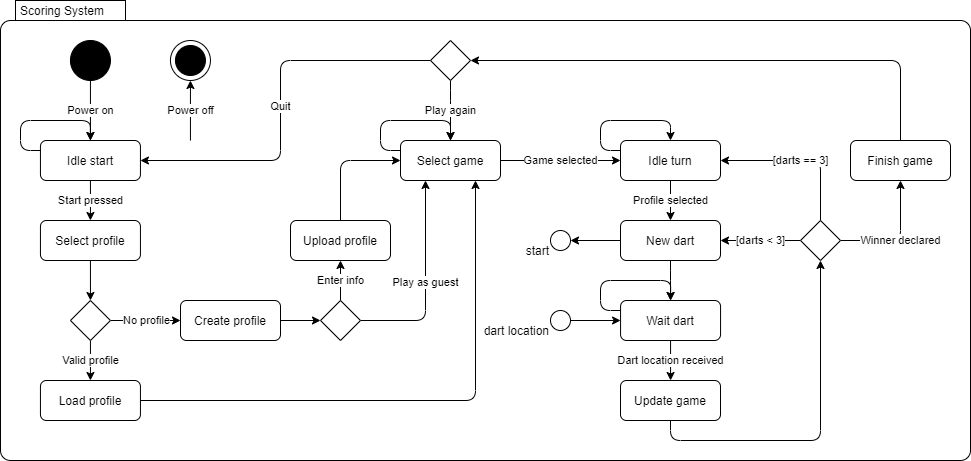

The diagram above was exported from draw.io. Its source (the exported page's mxGraphModel, read from the mxfile embedded in the PNG):
<mxGraphModel dx="1080" dy="624" grid="1" gridSize="10" guides="1" tooltips="1" connect="1" arrows="1" fold="1" page="1" pageScale="1" pageWidth="6000" pageHeight="3500" math="0" shadow="0">
  <root>
    <mxCell id="Kg2TKca4UDwQQ8nrK22i-0" />
    <mxCell id="Kg2TKca4UDwQQ8nrK22i-1" parent="Kg2TKca4UDwQQ8nrK22i-0" />
    <mxCell id="xWuRp0wWgt2L9XTx_RXc-3" value="Scoring System" style="shape=mxgraph.sysml.compState;align=left;verticalAlign=top;spacingTop=-3;spacingLeft=18;strokeWidth=1;recursiveResize=0;" vertex="1" parent="Kg2TKca4UDwQQ8nrK22i-1">
      <mxGeometry width="970" height="460" as="geometry" />
    </mxCell>
    <mxCell id="xWuRp0wWgt2L9XTx_RXc-1" value="Power off" style="edgeStyle=orthogonalEdgeStyle;rounded=1;orthogonalLoop=1;jettySize=auto;html=1;strokeColor=#000000;entryX=0.5;entryY=1;entryDx=0;entryDy=0;entryPerimeter=0;" edge="1" parent="Kg2TKca4UDwQQ8nrK22i-1" target="R3BK0Iz3mi6vQbvLN5LF-0">
      <mxGeometry relative="1" as="geometry">
        <mxPoint x="190.35176470588243" y="130" as="targetPoint" />
        <mxPoint x="189.94" y="140" as="sourcePoint" />
      </mxGeometry>
    </mxCell>
    <mxCell id="R3BK0Iz3mi6vQbvLN5LF-0" value="" style="shape=mxgraph.sysml.actFinal;html=1;verticalLabelPosition=bottom;labelBackgroundColor=#ffffff;verticalAlign=top;" vertex="1" parent="Kg2TKca4UDwQQ8nrK22i-1">
      <mxGeometry x="169.94" y="40" width="40" height="40" as="geometry" />
    </mxCell>
    <mxCell id="xWuRp0wWgt2L9XTx_RXc-2" value="Power on" style="edgeStyle=orthogonalEdgeStyle;rounded=1;orthogonalLoop=1;jettySize=auto;html=1;exitX=0.5;exitY=1;exitDx=0;exitDy=0;entryX=0.5;entryY=0;entryDx=0;entryDy=0;strokeColor=#000000;" edge="1" parent="Kg2TKca4UDwQQ8nrK22i-1" source="R3BK0Iz3mi6vQbvLN5LF-1" target="recTpshYxqu_Wv29y7yg-0">
      <mxGeometry relative="1" as="geometry" />
    </mxCell>
    <mxCell id="R3BK0Iz3mi6vQbvLN5LF-1" value="" style="shape=ellipse;html=1;fillColor=#000000;fontSize=18;fontColor=#ffffff;" vertex="1" parent="Kg2TKca4UDwQQ8nrK22i-1">
      <mxGeometry x="69.94" y="40" width="40" height="40" as="geometry" />
    </mxCell>
    <mxCell id="ZPaU970g918AtImQz1QU-0" value="Start pressed" style="edgeStyle=orthogonalEdgeStyle;rounded=1;orthogonalLoop=1;jettySize=auto;html=1;exitX=0.5;exitY=1;exitDx=0;exitDy=0;entryX=0.5;entryY=0;entryDx=0;entryDy=0;strokeColor=#000000;" edge="1" parent="Kg2TKca4UDwQQ8nrK22i-1" source="recTpshYxqu_Wv29y7yg-0" target="fFTsEVEI4GwvC0UKyZUv-0">
      <mxGeometry relative="1" as="geometry" />
    </mxCell>
    <mxCell id="recTpshYxqu_Wv29y7yg-0" value="Idle start" style="shape=rect;rounded=1;html=1;whiteSpace=wrap;align=center;" vertex="1" parent="Kg2TKca4UDwQQ8nrK22i-1">
      <mxGeometry x="39.94" y="140" width="100" height="40" as="geometry" />
    </mxCell>
    <mxCell id="8GFjQapcIHF0RWPOS_0R-0" style="edgeStyle=orthogonalEdgeStyle;rounded=1;orthogonalLoop=1;jettySize=auto;html=1;exitX=0.5;exitY=1;exitDx=0;exitDy=0;entryX=0.5;entryY=0;entryDx=0;entryDy=0;strokeColor=#000000;" edge="1" parent="Kg2TKca4UDwQQ8nrK22i-1" source="fFTsEVEI4GwvC0UKyZUv-0" target="OcsvYc2uAE-sCBXoKpt6-2">
      <mxGeometry relative="1" as="geometry" />
    </mxCell>
    <mxCell id="fFTsEVEI4GwvC0UKyZUv-0" value="Select profile" style="shape=rect;rounded=1;html=1;whiteSpace=wrap;align=center;" vertex="1" parent="Kg2TKca4UDwQQ8nrK22i-1">
      <mxGeometry x="39.94" y="220" width="100" height="40" as="geometry" />
    </mxCell>
    <mxCell id="ZhpUnMF7egrgYpE88wpA-1" style="edgeStyle=orthogonalEdgeStyle;rounded=1;orthogonalLoop=1;jettySize=auto;html=1;exitX=0;exitY=0.25;exitDx=0;exitDy=0;entryX=0.5;entryY=0;entryDx=0;entryDy=0;" edge="1" parent="Kg2TKca4UDwQQ8nrK22i-1" source="recTpshYxqu_Wv29y7yg-0" target="recTpshYxqu_Wv29y7yg-0">
      <mxGeometry relative="1" as="geometry">
        <Array as="points">
          <mxPoint x="20" y="150" />
          <mxPoint x="20" y="120" />
          <mxPoint x="90" y="120" />
        </Array>
      </mxGeometry>
    </mxCell>
    <mxCell id="_Hh8FadhWP3YWRu7AANC-3" style="edgeStyle=orthogonalEdgeStyle;rounded=1;orthogonalLoop=1;jettySize=auto;html=1;exitX=1;exitY=0.5;exitDx=0;exitDy=0;entryX=0;entryY=0.5;entryDx=0;entryDy=0;strokeColor=#000000;" edge="1" parent="Kg2TKca4UDwQQ8nrK22i-1" source="OHzdwJpdZ5PhxnD42N8o-1" target="_Hh8FadhWP3YWRu7AANC-0">
      <mxGeometry relative="1" as="geometry" />
    </mxCell>
    <mxCell id="OHzdwJpdZ5PhxnD42N8o-1" value="Create profile" style="shape=rect;rounded=1;html=1;whiteSpace=wrap;align=center;" vertex="1" parent="Kg2TKca4UDwQQ8nrK22i-1">
      <mxGeometry x="180" y="300" width="100" height="40" as="geometry" />
    </mxCell>
    <mxCell id="8GFjQapcIHF0RWPOS_0R-3" value="Valid profile" style="edgeStyle=orthogonalEdgeStyle;rounded=1;orthogonalLoop=1;jettySize=auto;html=1;exitX=0.5;exitY=1;exitDx=0;exitDy=0;entryX=0.5;entryY=0;entryDx=0;entryDy=0;strokeColor=#000000;" edge="1" parent="Kg2TKca4UDwQQ8nrK22i-1" source="OcsvYc2uAE-sCBXoKpt6-2" target="8GFjQapcIHF0RWPOS_0R-1">
      <mxGeometry relative="1" as="geometry" />
    </mxCell>
    <mxCell id="n6YKEHOpEVjKAAoDH8t2-0" value="No profile" style="edgeStyle=orthogonalEdgeStyle;rounded=1;orthogonalLoop=1;jettySize=auto;html=1;exitX=1;exitY=0.5;exitDx=0;exitDy=0;entryX=0;entryY=0.5;entryDx=0;entryDy=0;strokeColor=#000000;" edge="1" parent="Kg2TKca4UDwQQ8nrK22i-1" source="OcsvYc2uAE-sCBXoKpt6-2" target="OHzdwJpdZ5PhxnD42N8o-1">
      <mxGeometry relative="1" as="geometry" />
    </mxCell>
    <mxCell id="OcsvYc2uAE-sCBXoKpt6-2" value="" style="shape=rhombus;html=1;labelPosition=right;align=left;verticalAlign=middle" vertex="1" parent="Kg2TKca4UDwQQ8nrK22i-1">
      <mxGeometry x="69.94" y="300" width="40" height="40" as="geometry" />
    </mxCell>
    <mxCell id="HDSMMxdgQd0Ofe6VO_dW-0" style="edgeStyle=orthogonalEdgeStyle;rounded=1;orthogonalLoop=1;jettySize=auto;html=1;exitX=1;exitY=0.5;exitDx=0;exitDy=0;strokeColor=#000000;entryX=0.75;entryY=1;entryDx=0;entryDy=0;" edge="1" parent="Kg2TKca4UDwQQ8nrK22i-1" source="8GFjQapcIHF0RWPOS_0R-1" target="tsB53F_3kkrHKz_B7qEe-0">
      <mxGeometry relative="1" as="geometry">
        <mxPoint x="450" y="250" as="targetPoint" />
        <mxPoint x="170.00000000000006" y="400" as="sourcePoint" />
      </mxGeometry>
    </mxCell>
    <mxCell id="8GFjQapcIHF0RWPOS_0R-1" value="Load profile" style="shape=rect;rounded=1;html=1;whiteSpace=wrap;align=center;" vertex="1" parent="Kg2TKca4UDwQQ8nrK22i-1">
      <mxGeometry x="39.94" y="380" width="100" height="40" as="geometry" />
    </mxCell>
    <mxCell id="JytMPqoDFf-k1BUTiKCm-2" value="Play as guest" style="edgeStyle=orthogonalEdgeStyle;rounded=1;orthogonalLoop=1;jettySize=auto;html=1;exitX=1;exitY=0.5;exitDx=0;exitDy=0;entryX=0.25;entryY=1;entryDx=0;entryDy=0;strokeColor=#000000;" edge="1" parent="Kg2TKca4UDwQQ8nrK22i-1" source="_Hh8FadhWP3YWRu7AANC-0" target="tsB53F_3kkrHKz_B7qEe-0">
      <mxGeometry relative="1" as="geometry" />
    </mxCell>
    <mxCell id="JytMPqoDFf-k1BUTiKCm-3" value="Enter info" style="edgeStyle=orthogonalEdgeStyle;rounded=1;orthogonalLoop=1;jettySize=auto;html=1;exitX=0.5;exitY=0;exitDx=0;exitDy=0;strokeColor=#000000;" edge="1" parent="Kg2TKca4UDwQQ8nrK22i-1" source="_Hh8FadhWP3YWRu7AANC-0" target="JytMPqoDFf-k1BUTiKCm-0">
      <mxGeometry relative="1" as="geometry" />
    </mxCell>
    <mxCell id="_Hh8FadhWP3YWRu7AANC-0" value="" style="shape=rhombus;html=1;labelPosition=right;align=left;verticalAlign=middle" vertex="1" parent="Kg2TKca4UDwQQ8nrK22i-1">
      <mxGeometry x="320" y="300" width="40" height="40" as="geometry" />
    </mxCell>
    <mxCell id="EzZb5Ihiz-INlbs9-wOw-1" value="Game selected" style="edgeStyle=orthogonalEdgeStyle;rounded=1;orthogonalLoop=1;jettySize=auto;html=1;exitX=1;exitY=0.5;exitDx=0;exitDy=0;entryX=0;entryY=0.5;entryDx=0;entryDy=0;strokeColor=#000000;" edge="1" parent="Kg2TKca4UDwQQ8nrK22i-1" source="tsB53F_3kkrHKz_B7qEe-0" target="EzZb5Ihiz-INlbs9-wOw-0">
      <mxGeometry relative="1" as="geometry">
        <mxPoint x="609.9999999999998" y="160" as="sourcePoint" />
      </mxGeometry>
    </mxCell>
    <mxCell id="tsB53F_3kkrHKz_B7qEe-0" value="Select game" style="shape=rect;rounded=1;html=1;whiteSpace=wrap;align=center;" vertex="1" parent="Kg2TKca4UDwQQ8nrK22i-1">
      <mxGeometry x="400" y="140" width="100" height="40" as="geometry" />
    </mxCell>
    <mxCell id="JytMPqoDFf-k1BUTiKCm-4" style="edgeStyle=orthogonalEdgeStyle;rounded=1;orthogonalLoop=1;jettySize=auto;html=1;exitX=0.5;exitY=0;exitDx=0;exitDy=0;entryX=0;entryY=0.5;entryDx=0;entryDy=0;strokeColor=#000000;" edge="1" parent="Kg2TKca4UDwQQ8nrK22i-1" source="JytMPqoDFf-k1BUTiKCm-0" target="tsB53F_3kkrHKz_B7qEe-0">
      <mxGeometry relative="1" as="geometry" />
    </mxCell>
    <mxCell id="JytMPqoDFf-k1BUTiKCm-0" value="Upload profile" style="shape=rect;rounded=1;html=1;whiteSpace=wrap;align=center;" vertex="1" parent="Kg2TKca4UDwQQ8nrK22i-1">
      <mxGeometry x="290" y="220" width="100" height="40" as="geometry" />
    </mxCell>
    <mxCell id="lCnp08X51B57kb14fG4X-1" value="Profile selected" style="edgeStyle=orthogonalEdgeStyle;rounded=1;orthogonalLoop=1;jettySize=auto;html=1;exitX=0.5;exitY=1;exitDx=0;exitDy=0;entryX=0.5;entryY=0;entryDx=0;entryDy=0;strokeColor=#000000;" edge="1" parent="Kg2TKca4UDwQQ8nrK22i-1" source="EzZb5Ihiz-INlbs9-wOw-0" target="B10YNoKxdMp3PFoKro9M-0">
      <mxGeometry relative="1" as="geometry" />
    </mxCell>
    <mxCell id="EzZb5Ihiz-INlbs9-wOw-0" value="Idle turn" style="shape=rect;rounded=1;html=1;whiteSpace=wrap;align=center;" vertex="1" parent="Kg2TKca4UDwQQ8nrK22i-1">
      <mxGeometry x="620" y="140" width="100" height="40" as="geometry" />
    </mxCell>
    <mxCell id="A3hePsu7nbPqRnNa36WZ-1" style="edgeStyle=orthogonalEdgeStyle;rounded=1;orthogonalLoop=1;jettySize=auto;html=1;exitX=0.5;exitY=1;exitDx=0;exitDy=0;entryX=0.5;entryY=1;entryDx=0;entryDy=0;strokeColor=#000000;" edge="1" parent="Kg2TKca4UDwQQ8nrK22i-1" source="GGBKwXgE8GrbTlCod11Y-1" target="G9KsMNHbnE3UN3acDtQW-0">
      <mxGeometry relative="1" as="geometry">
        <mxPoint x="720.0600000000002" y="480" as="sourcePoint" />
      </mxGeometry>
    </mxCell>
    <mxCell id="f0-FDUs1WPcjfe1VaiVS-3" value="[darts == 3]" style="edgeStyle=orthogonalEdgeStyle;rounded=1;orthogonalLoop=1;jettySize=auto;html=1;exitX=0.5;exitY=0;exitDx=0;exitDy=0;entryX=1;entryY=0.5;entryDx=0;entryDy=0;strokeColor=#000000;" edge="1" parent="Kg2TKca4UDwQQ8nrK22i-1" source="G9KsMNHbnE3UN3acDtQW-0" target="EzZb5Ihiz-INlbs9-wOw-0">
      <mxGeometry relative="1" as="geometry">
        <mxPoint x="909.9999999999998" y="210" as="targetPoint" />
        <Array as="points">
          <mxPoint x="820" y="160" />
        </Array>
      </mxGeometry>
    </mxCell>
    <mxCell id="e0SqfDWYqLnMHDPOFtxX-2" value="[darts &amp;lt; 3]" style="edgeStyle=orthogonalEdgeStyle;rounded=1;orthogonalLoop=1;jettySize=auto;html=1;exitX=0;exitY=0.5;exitDx=0;exitDy=0;entryX=1;entryY=0.5;entryDx=0;entryDy=0;strokeColor=#000000;" edge="1" parent="Kg2TKca4UDwQQ8nrK22i-1" source="G9KsMNHbnE3UN3acDtQW-0" target="B10YNoKxdMp3PFoKro9M-0">
      <mxGeometry relative="1" as="geometry" />
    </mxCell>
    <mxCell id="e0SqfDWYqLnMHDPOFtxX-4" value="Winner declared" style="edgeStyle=orthogonalEdgeStyle;rounded=1;orthogonalLoop=1;jettySize=auto;html=1;exitX=1;exitY=0.5;exitDx=0;exitDy=0;entryX=0.5;entryY=1;entryDx=0;entryDy=0;strokeColor=#000000;" edge="1" parent="Kg2TKca4UDwQQ8nrK22i-1" source="G9KsMNHbnE3UN3acDtQW-0" target="e0SqfDWYqLnMHDPOFtxX-3">
      <mxGeometry relative="1" as="geometry" />
    </mxCell>
    <mxCell id="G9KsMNHbnE3UN3acDtQW-0" value="" style="shape=rhombus;html=1;labelPosition=right;align=left;verticalAlign=middle" vertex="1" parent="Kg2TKca4UDwQQ8nrK22i-1">
      <mxGeometry x="800" y="220" width="40" height="40" as="geometry" />
    </mxCell>
    <mxCell id="lCnp08X51B57kb14fG4X-3" value="Dart location received" style="edgeStyle=orthogonalEdgeStyle;rounded=1;orthogonalLoop=1;jettySize=auto;html=1;exitX=0.5;exitY=1;exitDx=0;exitDy=0;entryX=0.5;entryY=0;entryDx=0;entryDy=0;strokeColor=#000000;" edge="1" parent="Kg2TKca4UDwQQ8nrK22i-1" source="lCnp08X51B57kb14fG4X-0">
      <mxGeometry relative="1" as="geometry">
        <mxPoint x="670.0600000000002" y="380" as="targetPoint" />
      </mxGeometry>
    </mxCell>
    <mxCell id="lCnp08X51B57kb14fG4X-0" value="Wait dart" style="shape=rect;rounded=1;html=1;whiteSpace=wrap;align=center;" vertex="1" parent="Kg2TKca4UDwQQ8nrK22i-1">
      <mxGeometry x="620.06" y="300" width="100" height="40" as="geometry" />
    </mxCell>
    <mxCell id="lCnp08X51B57kb14fG4X-2" style="edgeStyle=orthogonalEdgeStyle;rounded=1;orthogonalLoop=1;jettySize=auto;html=1;exitX=0;exitY=0.25;exitDx=0;exitDy=0;entryX=0.5;entryY=0;entryDx=0;entryDy=0;strokeColor=#000000;" edge="1" parent="Kg2TKca4UDwQQ8nrK22i-1" source="lCnp08X51B57kb14fG4X-0" target="lCnp08X51B57kb14fG4X-0">
      <mxGeometry relative="1" as="geometry">
        <Array as="points">
          <mxPoint x="600" y="310" />
          <mxPoint x="600" y="280" />
          <mxPoint x="670" y="280" />
        </Array>
      </mxGeometry>
    </mxCell>
    <mxCell id="IBv4fkh6zeZqn06D2si8-0" style="edgeStyle=orthogonalEdgeStyle;rounded=1;orthogonalLoop=1;jettySize=auto;html=1;exitX=0.5;exitY=1;exitDx=0;exitDy=0;strokeColor=#000000;entryX=0.5;entryY=0;entryDx=0;entryDy=0;" edge="1" parent="Kg2TKca4UDwQQ8nrK22i-1" source="B10YNoKxdMp3PFoKro9M-0" target="lCnp08X51B57kb14fG4X-0">
      <mxGeometry relative="1" as="geometry">
        <mxPoint x="669.8235294117646" y="290" as="targetPoint" />
      </mxGeometry>
    </mxCell>
    <mxCell id="-io7x0sYcn8SLUQ3Z1Cx-1" style="edgeStyle=orthogonalEdgeStyle;rounded=1;orthogonalLoop=1;jettySize=auto;html=1;exitX=0;exitY=0.5;exitDx=0;exitDy=0;entryX=1;entryY=0.5;entryDx=0;entryDy=0;strokeColor=#000000;" edge="1" parent="Kg2TKca4UDwQQ8nrK22i-1" source="B10YNoKxdMp3PFoKro9M-0" target="-io7x0sYcn8SLUQ3Z1Cx-0">
      <mxGeometry relative="1" as="geometry" />
    </mxCell>
    <mxCell id="B10YNoKxdMp3PFoKro9M-0" value="New dart" style="shape=rect;rounded=1;html=1;whiteSpace=wrap;align=center;" vertex="1" parent="Kg2TKca4UDwQQ8nrK22i-1">
      <mxGeometry x="620" y="220" width="100" height="40" as="geometry" />
    </mxCell>
    <mxCell id="GGBKwXgE8GrbTlCod11Y-0" style="edgeStyle=orthogonalEdgeStyle;rounded=1;orthogonalLoop=1;jettySize=auto;html=1;exitX=0;exitY=0.25;exitDx=0;exitDy=0;entryX=0.5;entryY=0;entryDx=0;entryDy=0;strokeColor=#000000;" edge="1" parent="Kg2TKca4UDwQQ8nrK22i-1" source="tsB53F_3kkrHKz_B7qEe-0" target="tsB53F_3kkrHKz_B7qEe-0">
      <mxGeometry relative="1" as="geometry">
        <Array as="points">
          <mxPoint x="380" y="150" />
          <mxPoint x="380" y="120" />
          <mxPoint x="450" y="120" />
        </Array>
      </mxGeometry>
    </mxCell>
    <mxCell id="GGBKwXgE8GrbTlCod11Y-1" value="Update game" style="shape=rect;rounded=1;html=1;whiteSpace=wrap;align=center;" vertex="1" parent="Kg2TKca4UDwQQ8nrK22i-1">
      <mxGeometry x="620" y="380" width="100" height="40" as="geometry" />
    </mxCell>
    <mxCell id="e0SqfDWYqLnMHDPOFtxX-6" style="edgeStyle=orthogonalEdgeStyle;rounded=1;orthogonalLoop=1;jettySize=auto;html=1;exitX=0.5;exitY=0;exitDx=0;exitDy=0;entryX=1;entryY=0.5;entryDx=0;entryDy=0;strokeColor=#000000;" edge="1" parent="Kg2TKca4UDwQQ8nrK22i-1" source="e0SqfDWYqLnMHDPOFtxX-3" target="e0SqfDWYqLnMHDPOFtxX-5">
      <mxGeometry relative="1" as="geometry" />
    </mxCell>
    <mxCell id="e0SqfDWYqLnMHDPOFtxX-3" value="Finish game" style="shape=rect;rounded=1;html=1;whiteSpace=wrap;align=center;" vertex="1" parent="Kg2TKca4UDwQQ8nrK22i-1">
      <mxGeometry x="850" y="140" width="100" height="40" as="geometry" />
    </mxCell>
    <mxCell id="snsSKKzYaBoTNXCawAci-0" value="Play again" style="edgeStyle=orthogonalEdgeStyle;rounded=1;orthogonalLoop=1;jettySize=auto;html=1;exitX=0.5;exitY=1;exitDx=0;exitDy=0;strokeColor=#000000;entryX=0.5;entryY=0;entryDx=0;entryDy=0;" edge="1" parent="Kg2TKca4UDwQQ8nrK22i-1" source="e0SqfDWYqLnMHDPOFtxX-5" target="tsB53F_3kkrHKz_B7qEe-0">
      <mxGeometry relative="1" as="geometry">
        <mxPoint x="419.93999999999977" y="140" as="targetPoint" />
        <Array as="points">
          <mxPoint x="450" y="100" />
          <mxPoint x="450" y="100" />
        </Array>
      </mxGeometry>
    </mxCell>
    <mxCell id="snsSKKzYaBoTNXCawAci-1" value="Quit" style="edgeStyle=orthogonalEdgeStyle;rounded=1;orthogonalLoop=1;jettySize=auto;html=1;exitX=0;exitY=0.5;exitDx=0;exitDy=0;entryX=1;entryY=0.5;entryDx=0;entryDy=0;strokeColor=#000000;" edge="1" parent="Kg2TKca4UDwQQ8nrK22i-1" source="e0SqfDWYqLnMHDPOFtxX-5" target="recTpshYxqu_Wv29y7yg-0">
      <mxGeometry relative="1" as="geometry">
        <Array as="points">
          <mxPoint x="280" y="60" />
          <mxPoint x="280" y="160" />
        </Array>
      </mxGeometry>
    </mxCell>
    <mxCell id="e0SqfDWYqLnMHDPOFtxX-5" value="" style="shape=rhombus;html=1;labelPosition=right;align=left;verticalAlign=middle" vertex="1" parent="Kg2TKca4UDwQQ8nrK22i-1">
      <mxGeometry x="430" y="40" width="40" height="40" as="geometry" />
    </mxCell>
    <mxCell id="-io7x0sYcn8SLUQ3Z1Cx-0" value="start" style="ellipse;html=1;labelPosition=left;verticalLabelPosition=bottom;spacingBottom=10;align=right;verticalAlign=bottom;resizable=0;" vertex="1" parent="Kg2TKca4UDwQQ8nrK22i-1">
      <mxGeometry x="550" y="230" width="20" height="20" as="geometry" />
    </mxCell>
    <mxCell id="M0w4rN4sr_IoqLl0Y6Rw-2" style="edgeStyle=orthogonalEdgeStyle;rounded=1;orthogonalLoop=1;jettySize=auto;html=1;exitX=1;exitY=0.5;exitDx=0;exitDy=0;entryX=0;entryY=0.5;entryDx=0;entryDy=0;strokeColor=#000000;" edge="1" parent="Kg2TKca4UDwQQ8nrK22i-1" source="M0w4rN4sr_IoqLl0Y6Rw-1" target="lCnp08X51B57kb14fG4X-0">
      <mxGeometry relative="1" as="geometry" />
    </mxCell>
    <mxCell id="M0w4rN4sr_IoqLl0Y6Rw-1" value="dart location" style="ellipse;html=1;labelPosition=left;verticalLabelPosition=bottom;spacingBottom=10;align=right;verticalAlign=bottom;resizable=0;" vertex="1" parent="Kg2TKca4UDwQQ8nrK22i-1">
      <mxGeometry x="550" y="310" width="20" height="20" as="geometry" />
    </mxCell>
    <mxCell id="CSetvrqaRfVBeML_vdrt-4" style="edgeStyle=orthogonalEdgeStyle;rounded=1;orthogonalLoop=1;jettySize=auto;html=1;exitX=0;exitY=0.25;exitDx=0;exitDy=0;entryX=0.5;entryY=0;entryDx=0;entryDy=0;strokeColor=#000000;" edge="1" parent="Kg2TKca4UDwQQ8nrK22i-1" source="EzZb5Ihiz-INlbs9-wOw-0" target="EzZb5Ihiz-INlbs9-wOw-0">
      <mxGeometry relative="1" as="geometry">
        <Array as="points">
          <mxPoint x="600" y="150" />
          <mxPoint x="600" y="120" />
          <mxPoint x="670" y="120" />
        </Array>
      </mxGeometry>
    </mxCell>
  </root>
</mxGraphModel>